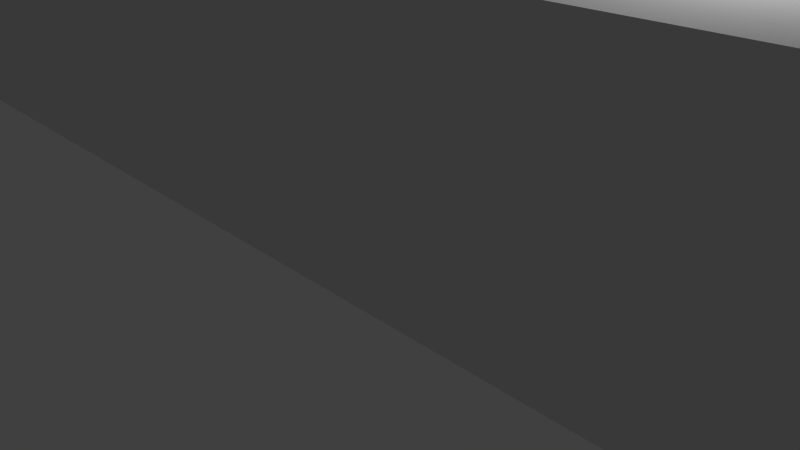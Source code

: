 # Source: Hedge.blend  (saved by Blender 2.78.0; exported with 4.5.12 LTS)
import bpy
from mathutils import Matrix  # noqa: F401  (used for matrix-valued properties, if any)

bpy.ops.wm.read_factory_settings(use_empty=True)
scene = bpy.context.scene
scene.name = 'Scene'

# ---- collections
col_collection_1 = bpy.data.collections.new('Collection 1'); scene.collection.children.link(col_collection_1)

# ---- materials (node trees are filled in below, after node groups)
mat_material = bpy.data.materials.new('Material')
mat_material.alpha_threshold = 0.0
mat_material.use_transparent_shadow = False
mat_material.roughness = 0.5
mat_material.line_color = (0.0, 0.0, 0.0, 1.0)

# ---- material node trees

# ---- world
world_world = bpy.data.worlds.new('World'); scene.world = world_world
world_world.color = (0.05088, 0.05088, 0.05088)
world_world.use_sun_shadow = False
world_world.sun_shadow_jitter_overblur = 0.0
world_world.cycles.sampling_method = 'NONE'
world_world.cycles.sample_map_resolution = 256

# ---- cameras
cam_camera = bpy.data.cameras.new('Camera')
cam_camera.clip_end = 100.0
cam_camera.lens = 35.0
cam_camera.sensor_width = 32.0
cam_camera.sensor_height = 18.0
cam_camera.ortho_scale = 7.314
cam_camera.dof.focus_distance = 0.0
cam_camera.dof.aperture_fstop = 128.0

# ---- lights
light_lamp = bpy.data.lights.new('Lamp', 'POINT')
light_lamp.transmission_factor = 0.0
light_lamp.cutoff_distance = 30.0
light_lamp.energy = 100.0
light_lamp.shadow_buffer_clip_start = 1.001
light_lamp.shadow_soft_size = 0.1
light_lamp.shadow_maximum_resolution = 0.006
light_lamp.use_absolute_resolution = True
light_lamp.cycles.use_multiple_importance_sampling = False

# ---- meshes
me_cube = bpy.data.meshes.new('Cube')
me_cube.from_pydata([(43.1, 1.0, 0.004055), (43.1, -1.0, 0.004055), (-43.85, -1.0, 0.004055), (-43.85, 1.0, 0.004055), (43.67, 1.0, 3.635), (43.67, -1.0, 3.635), (-44.42, -1.0, 3.635), (-44.42, 1.0, 3.635), (43.67, 1.0, 3.758), (43.67, -1.0, 3.758), (-44.42, -1.0, 3.758), (-44.42, 1.0, 3.758), (43.49, 1.0, 3.867), (43.49, -1.0, 3.867), (-44.24, -1.0, 3.867), (-44.24, 1.0, 3.867)], [], [(0, 1, 2, 3), (7, 6, 10, 11), (0, 4, 5, 1), (1, 5, 6, 2), (2, 6, 7, 3), (4, 0, 3, 7), (11, 10, 14, 15), (4, 7, 11, 8), (6, 5, 9, 10), (5, 4, 8, 9), (8, 11, 15, 12), (10, 9, 13, 14), (9, 8, 12, 13), (12, 15, 14, 13)])
_uv = me_cube.uv_layers.new(name='UVMap')
_uv.uv.foreach_set('vector', [0.9262, 0.8639, 0.9262, 0.9508, 0.504, 0.9508, 0.504, 0.8639, 0.09903, 0.8661, -0.0248, 0.8945, -0.02682, 0.8854, 0.09525, 0.8581, 0.5888, 0.6828, 0.5128, 0.5952, 0.5874, 0.5109, 0.6888, 0.5769, 0.6888, 0.5769, 0.5874, 0.5109, 0.8483, -0.04041, 0.9471, 0.0436, 0.03474, 1.016, -0.0248, 0.8945, 0.09903, 0.8661, 0.1517, 0.9587, 0.5128, 0.5952, 0.5888, 0.6828, 0.1517, 0.9587, 0.09903, 0.8661, 0.09525, 0.8581, -0.02682, 0.8854, -0.02966, 0.8719, 0.09886, 0.8449, 0.5128, 0.5952, 0.09903, 0.8661, 0.09525, 0.8581, 0.5072, 0.5887, 0.8483, -0.04041, 0.5874, 0.5109, 0.5804, 0.5066, 0.8381, -0.04514, 0.5874, 0.5109, 0.5128, 0.5952, 0.5072, 0.5887, 0.5804, 0.5066, 0.5072, 0.5887, 0.09525, 0.8581, 0.09886, 0.8449, 0.4928, 0.5862, 0.8381, -0.04514, 0.5804, 0.5066, 0.5755, 0.4911, 0.8184, -0.032, 0.5804, 0.5066, 0.5072, 0.5887, 0.4928, 0.5862, 0.5755, 0.4911, 0.09886, 0.8449, -0.02966, 0.8719, 0.5755, 0.4911, 0.4928, 0.5862])
me_cube.materials.append(mat_material)
me_cube.use_remesh_preserve_volume = False
me_cube.use_remesh_preserve_attributes = False
me_cube.use_mirror_vertex_groups = False
me_cube.update()

# ---- objects
ob_cube = bpy.data.objects.new('Cube', me_cube)
ob_lamp = bpy.data.objects.new('Lamp', light_lamp)
ob_camera = bpy.data.objects.new('Camera', cam_camera)

# ---- transforms, parenting, visibility, modifiers, constraints
ob_cube.location = (0.0, 0.0, 0.0)
ob_cube.lock_rotations_4d = False
ob_cube.empty_display_type = 'ARROWS'
ob_cube.lineart.crease_threshold = 0.0
ob_lamp.location = (4.076, 1.005, 5.904)
ob_lamp.rotation_euler = (0.6503, 0.05522, 1.866)
ob_lamp.lock_rotations_4d = False
ob_lamp.empty_display_type = 'ARROWS'
ob_lamp.color = (0.0, 0.0, 0.0, 0.0)
ob_lamp.lineart.crease_threshold = 0.0
ob_camera.location = (7.481, -6.508, 5.344)
ob_camera.rotation_euler = (1.109, 0.01082, 0.8149)
ob_camera.lock_rotations_4d = False
ob_camera.empty_display_type = 'ARROWS'
ob_camera.color = (0.0, 0.0, 0.0, 0.0)
ob_camera.display_type = 'WIRE'
ob_camera.lineart.crease_threshold = 0.0

# ---- collection membership
col_collection_1.objects.link(ob_cube)
col_collection_1.objects.link(ob_lamp)
col_collection_1.objects.link(ob_camera)

# ---- scene / render settings (as saved in the file)
scene.camera = ob_camera
scene.frame_start = 1; scene.frame_end = 250; scene.frame_set(22)
scene.render.engine = 'BLENDER_EEVEE_NEXT'
scene.render.resolution_percentage = 50
scene.render.dither_intensity = 0.0
scene.cycles.use_denoising = False
scene.cycles.samples = 10
scene.cycles.sampling_pattern = 'TABULATED_SOBOL'
scene.cycles.light_sampling_threshold = 0.0
scene.cycles.use_adaptive_sampling = False
scene.cycles.use_light_tree = False
scene.cycles.blur_glossy = 0.0
scene.cycles.pixel_filter_type = 'GAUSSIAN'
scene.cycles.sample_clamp_indirect = 0.0
scene.view_settings.view_transform = 'Standard'
bpy.context.view_layer.update()
